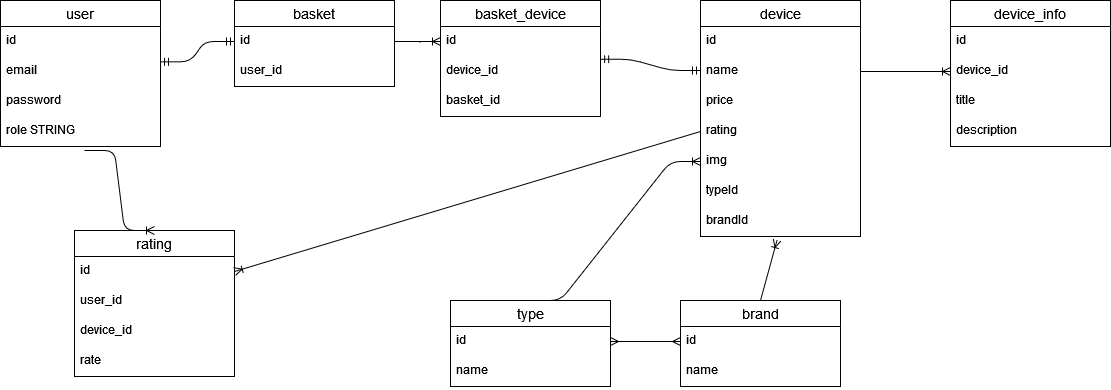

The diagram above was exported from draw.io. Its source (the exported page's mxGraphModel, read from the mxfile embedded in the PNG):
<mxGraphModel dx="1384" dy="752" grid="1" gridSize="10" guides="1" tooltips="1" connect="1" arrows="1" fold="1" page="1" pageScale="1" pageWidth="827" pageHeight="1169" math="0" shadow="0">
  <root>
    <mxCell id="0" />
    <mxCell id="1" parent="0" />
    <mxCell id="ZUWV-IsaNAgwDZ5CgreR-1" value="user" style="swimlane;fontStyle=0;childLayout=stackLayout;horizontal=1;startSize=26;horizontalStack=0;resizeParent=1;resizeParentMax=0;resizeLast=0;collapsible=1;marginBottom=0;align=center;fontSize=14;" parent="1" vertex="1">
      <mxGeometry x="180" y="140" width="160" height="146" as="geometry" />
    </mxCell>
    <mxCell id="ZUWV-IsaNAgwDZ5CgreR-2" value="id" style="text;strokeColor=none;fillColor=none;spacingLeft=4;spacingRight=4;overflow=hidden;rotatable=0;points=[[0,0.5],[1,0.5]];portConstraint=eastwest;fontSize=12;" parent="ZUWV-IsaNAgwDZ5CgreR-1" vertex="1">
      <mxGeometry y="26" width="160" height="30" as="geometry" />
    </mxCell>
    <mxCell id="ZUWV-IsaNAgwDZ5CgreR-3" value="email" style="text;strokeColor=none;fillColor=none;spacingLeft=4;spacingRight=4;overflow=hidden;rotatable=0;points=[[0,0.5],[1,0.5]];portConstraint=eastwest;fontSize=12;" parent="ZUWV-IsaNAgwDZ5CgreR-1" vertex="1">
      <mxGeometry y="56" width="160" height="30" as="geometry" />
    </mxCell>
    <mxCell id="ZUWV-IsaNAgwDZ5CgreR-5" value="password" style="text;strokeColor=none;fillColor=none;spacingLeft=4;spacingRight=4;overflow=hidden;rotatable=0;points=[[0,0.5],[1,0.5]];portConstraint=eastwest;fontSize=12;" parent="ZUWV-IsaNAgwDZ5CgreR-1" vertex="1">
      <mxGeometry y="86" width="160" height="30" as="geometry" />
    </mxCell>
    <mxCell id="ZUWV-IsaNAgwDZ5CgreR-4" value="role STRING" style="text;strokeColor=none;fillColor=none;spacingLeft=4;spacingRight=4;overflow=hidden;rotatable=0;points=[[0,0.5],[1,0.5]];portConstraint=eastwest;fontSize=12;" parent="ZUWV-IsaNAgwDZ5CgreR-1" vertex="1">
      <mxGeometry y="116" width="160" height="30" as="geometry" />
    </mxCell>
    <mxCell id="ZUWV-IsaNAgwDZ5CgreR-6" value="basket" style="swimlane;fontStyle=0;childLayout=stackLayout;horizontal=1;startSize=26;horizontalStack=0;resizeParent=1;resizeParentMax=0;resizeLast=0;collapsible=1;marginBottom=0;align=center;fontSize=14;" parent="1" vertex="1">
      <mxGeometry x="414" y="140" width="160" height="86" as="geometry" />
    </mxCell>
    <mxCell id="ZUWV-IsaNAgwDZ5CgreR-7" value="id" style="text;strokeColor=none;fillColor=none;spacingLeft=4;spacingRight=4;overflow=hidden;rotatable=0;points=[[0,0.5],[1,0.5]];portConstraint=eastwest;fontSize=12;" parent="ZUWV-IsaNAgwDZ5CgreR-6" vertex="1">
      <mxGeometry y="26" width="160" height="30" as="geometry" />
    </mxCell>
    <mxCell id="ZUWV-IsaNAgwDZ5CgreR-8" value="user_id" style="text;strokeColor=none;fillColor=none;spacingLeft=4;spacingRight=4;overflow=hidden;rotatable=0;points=[[0,0.5],[1,0.5]];portConstraint=eastwest;fontSize=12;" parent="ZUWV-IsaNAgwDZ5CgreR-6" vertex="1">
      <mxGeometry y="56" width="160" height="30" as="geometry" />
    </mxCell>
    <mxCell id="ZUWV-IsaNAgwDZ5CgreR-11" value="" style="edgeStyle=entityRelationEdgeStyle;fontSize=12;html=1;endArrow=ERmandOne;startArrow=ERmandOne;exitX=1;exitY=0.178;exitDx=0;exitDy=0;exitPerimeter=0;entryX=0;entryY=0.5;entryDx=0;entryDy=0;" parent="1" source="ZUWV-IsaNAgwDZ5CgreR-3" target="ZUWV-IsaNAgwDZ5CgreR-7" edge="1">
      <mxGeometry width="100" height="100" relative="1" as="geometry">
        <mxPoint x="350" y="410" as="sourcePoint" />
        <mxPoint x="450" y="310" as="targetPoint" />
      </mxGeometry>
    </mxCell>
    <mxCell id="ZUWV-IsaNAgwDZ5CgreR-12" value="device" style="swimlane;fontStyle=0;childLayout=stackLayout;horizontal=1;startSize=26;horizontalStack=0;resizeParent=1;resizeParentMax=0;resizeLast=0;collapsible=1;marginBottom=0;align=center;fontSize=14;" parent="1" vertex="1">
      <mxGeometry x="880" y="140" width="160" height="236" as="geometry" />
    </mxCell>
    <mxCell id="ZUWV-IsaNAgwDZ5CgreR-13" value="id" style="text;strokeColor=none;fillColor=none;spacingLeft=4;spacingRight=4;overflow=hidden;rotatable=0;points=[[0,0.5],[1,0.5]];portConstraint=eastwest;fontSize=12;" parent="ZUWV-IsaNAgwDZ5CgreR-12" vertex="1">
      <mxGeometry y="26" width="160" height="30" as="geometry" />
    </mxCell>
    <mxCell id="ZUWV-IsaNAgwDZ5CgreR-14" value="name" style="text;strokeColor=none;fillColor=none;spacingLeft=4;spacingRight=4;overflow=hidden;rotatable=0;points=[[0,0.5],[1,0.5]];portConstraint=eastwest;fontSize=12;" parent="ZUWV-IsaNAgwDZ5CgreR-12" vertex="1">
      <mxGeometry y="56" width="160" height="30" as="geometry" />
    </mxCell>
    <mxCell id="ZUWV-IsaNAgwDZ5CgreR-15" value="price" style="text;strokeColor=none;fillColor=none;spacingLeft=4;spacingRight=4;overflow=hidden;rotatable=0;points=[[0,0.5],[1,0.5]];portConstraint=eastwest;fontSize=12;" parent="ZUWV-IsaNAgwDZ5CgreR-12" vertex="1">
      <mxGeometry y="86" width="160" height="30" as="geometry" />
    </mxCell>
    <mxCell id="ZUWV-IsaNAgwDZ5CgreR-16" value="rating" style="text;strokeColor=none;fillColor=none;spacingLeft=4;spacingRight=4;overflow=hidden;rotatable=0;points=[[0,0.5],[1,0.5]];portConstraint=eastwest;fontSize=12;" parent="ZUWV-IsaNAgwDZ5CgreR-12" vertex="1">
      <mxGeometry y="116" width="160" height="30" as="geometry" />
    </mxCell>
    <mxCell id="ZUWV-IsaNAgwDZ5CgreR-17" value="img" style="text;strokeColor=none;fillColor=none;spacingLeft=4;spacingRight=4;overflow=hidden;rotatable=0;points=[[0,0.5],[1,0.5]];portConstraint=eastwest;fontSize=12;" parent="ZUWV-IsaNAgwDZ5CgreR-12" vertex="1">
      <mxGeometry y="146" width="160" height="30" as="geometry" />
    </mxCell>
    <mxCell id="ZUWV-IsaNAgwDZ5CgreR-18" value="typeId" style="text;strokeColor=none;fillColor=none;spacingLeft=4;spacingRight=4;overflow=hidden;rotatable=0;points=[[0,0.5],[1,0.5]];portConstraint=eastwest;fontSize=12;" parent="ZUWV-IsaNAgwDZ5CgreR-12" vertex="1">
      <mxGeometry y="176" width="160" height="30" as="geometry" />
    </mxCell>
    <mxCell id="ZUWV-IsaNAgwDZ5CgreR-19" value="brandId" style="text;strokeColor=none;fillColor=none;spacingLeft=4;spacingRight=4;overflow=hidden;rotatable=0;points=[[0,0.5],[1,0.5]];portConstraint=eastwest;fontSize=12;" parent="ZUWV-IsaNAgwDZ5CgreR-12" vertex="1">
      <mxGeometry y="206" width="160" height="30" as="geometry" />
    </mxCell>
    <mxCell id="ZUWV-IsaNAgwDZ5CgreR-20" value="type" style="swimlane;fontStyle=0;childLayout=stackLayout;horizontal=1;startSize=26;horizontalStack=0;resizeParent=1;resizeParentMax=0;resizeLast=0;collapsible=1;marginBottom=0;align=center;fontSize=14;" parent="1" vertex="1">
      <mxGeometry x="630" y="440" width="160" height="86" as="geometry" />
    </mxCell>
    <mxCell id="ZUWV-IsaNAgwDZ5CgreR-21" value="id" style="text;strokeColor=none;fillColor=none;spacingLeft=4;spacingRight=4;overflow=hidden;rotatable=0;points=[[0,0.5],[1,0.5]];portConstraint=eastwest;fontSize=12;" parent="ZUWV-IsaNAgwDZ5CgreR-20" vertex="1">
      <mxGeometry y="26" width="160" height="30" as="geometry" />
    </mxCell>
    <mxCell id="ZUWV-IsaNAgwDZ5CgreR-22" value="name" style="text;strokeColor=none;fillColor=none;spacingLeft=4;spacingRight=4;overflow=hidden;rotatable=0;points=[[0,0.5],[1,0.5]];portConstraint=eastwest;fontSize=12;" parent="ZUWV-IsaNAgwDZ5CgreR-20" vertex="1">
      <mxGeometry y="56" width="160" height="30" as="geometry" />
    </mxCell>
    <mxCell id="ZUWV-IsaNAgwDZ5CgreR-24" value="brand" style="swimlane;fontStyle=0;childLayout=stackLayout;horizontal=1;startSize=26;horizontalStack=0;resizeParent=1;resizeParentMax=0;resizeLast=0;collapsible=1;marginBottom=0;align=center;fontSize=14;" parent="1" vertex="1">
      <mxGeometry x="860" y="440" width="160" height="86" as="geometry" />
    </mxCell>
    <mxCell id="ZUWV-IsaNAgwDZ5CgreR-25" value="id" style="text;strokeColor=none;fillColor=none;spacingLeft=4;spacingRight=4;overflow=hidden;rotatable=0;points=[[0,0.5],[1,0.5]];portConstraint=eastwest;fontSize=12;" parent="ZUWV-IsaNAgwDZ5CgreR-24" vertex="1">
      <mxGeometry y="26" width="160" height="30" as="geometry" />
    </mxCell>
    <mxCell id="ZUWV-IsaNAgwDZ5CgreR-26" value="name" style="text;strokeColor=none;fillColor=none;spacingLeft=4;spacingRight=4;overflow=hidden;rotatable=0;points=[[0,0.5],[1,0.5]];portConstraint=eastwest;fontSize=12;" parent="ZUWV-IsaNAgwDZ5CgreR-24" vertex="1">
      <mxGeometry y="56" width="160" height="30" as="geometry" />
    </mxCell>
    <mxCell id="ZUWV-IsaNAgwDZ5CgreR-28" value="" style="edgeStyle=entityRelationEdgeStyle;fontSize=12;html=1;endArrow=ERoneToMany;exitX=0.5;exitY=0;exitDx=0;exitDy=0;entryX=0;entryY=0.5;entryDx=0;entryDy=0;" parent="1" source="ZUWV-IsaNAgwDZ5CgreR-20" target="ZUWV-IsaNAgwDZ5CgreR-17" edge="1">
      <mxGeometry width="100" height="100" relative="1" as="geometry">
        <mxPoint x="780" y="430" as="sourcePoint" />
        <mxPoint x="880" y="330" as="targetPoint" />
      </mxGeometry>
    </mxCell>
    <mxCell id="ZUWV-IsaNAgwDZ5CgreR-29" value="" style="fontSize=12;html=1;endArrow=ERoneToMany;exitX=0.5;exitY=0;exitDx=0;exitDy=0;entryX=0.479;entryY=1.111;entryDx=0;entryDy=0;entryPerimeter=0;" parent="1" source="ZUWV-IsaNAgwDZ5CgreR-24" target="ZUWV-IsaNAgwDZ5CgreR-19" edge="1">
      <mxGeometry width="100" height="100" relative="1" as="geometry">
        <mxPoint x="780" y="430" as="sourcePoint" />
        <mxPoint x="880" y="330" as="targetPoint" />
      </mxGeometry>
    </mxCell>
    <mxCell id="ZUWV-IsaNAgwDZ5CgreR-30" value="" style="edgeStyle=entityRelationEdgeStyle;fontSize=12;html=1;endArrow=ERmany;startArrow=ERmany;exitX=1;exitY=0.5;exitDx=0;exitDy=0;entryX=0;entryY=0.5;entryDx=0;entryDy=0;" parent="1" source="ZUWV-IsaNAgwDZ5CgreR-21" target="ZUWV-IsaNAgwDZ5CgreR-25" edge="1">
      <mxGeometry width="100" height="100" relative="1" as="geometry">
        <mxPoint x="780" y="430" as="sourcePoint" />
        <mxPoint x="880" y="330" as="targetPoint" />
      </mxGeometry>
    </mxCell>
    <mxCell id="ZUWV-IsaNAgwDZ5CgreR-31" value="device_info" style="swimlane;fontStyle=0;childLayout=stackLayout;horizontal=1;startSize=26;horizontalStack=0;resizeParent=1;resizeParentMax=0;resizeLast=0;collapsible=1;marginBottom=0;align=center;fontSize=14;" parent="1" vertex="1">
      <mxGeometry x="1130" y="140" width="160" height="146" as="geometry" />
    </mxCell>
    <mxCell id="ZUWV-IsaNAgwDZ5CgreR-32" value="id" style="text;strokeColor=none;fillColor=none;spacingLeft=4;spacingRight=4;overflow=hidden;rotatable=0;points=[[0,0.5],[1,0.5]];portConstraint=eastwest;fontSize=12;" parent="ZUWV-IsaNAgwDZ5CgreR-31" vertex="1">
      <mxGeometry y="26" width="160" height="30" as="geometry" />
    </mxCell>
    <mxCell id="ZUWV-IsaNAgwDZ5CgreR-33" value="device_id" style="text;strokeColor=none;fillColor=none;spacingLeft=4;spacingRight=4;overflow=hidden;rotatable=0;points=[[0,0.5],[1,0.5]];portConstraint=eastwest;fontSize=12;" parent="ZUWV-IsaNAgwDZ5CgreR-31" vertex="1">
      <mxGeometry y="56" width="160" height="30" as="geometry" />
    </mxCell>
    <mxCell id="ZUWV-IsaNAgwDZ5CgreR-34" value="title" style="text;strokeColor=none;fillColor=none;spacingLeft=4;spacingRight=4;overflow=hidden;rotatable=0;points=[[0,0.5],[1,0.5]];portConstraint=eastwest;fontSize=12;" parent="ZUWV-IsaNAgwDZ5CgreR-31" vertex="1">
      <mxGeometry y="86" width="160" height="30" as="geometry" />
    </mxCell>
    <mxCell id="ZUWV-IsaNAgwDZ5CgreR-36" value="description" style="text;strokeColor=none;fillColor=none;spacingLeft=4;spacingRight=4;overflow=hidden;rotatable=0;points=[[0,0.5],[1,0.5]];portConstraint=eastwest;fontSize=12;" parent="ZUWV-IsaNAgwDZ5CgreR-31" vertex="1">
      <mxGeometry y="116" width="160" height="30" as="geometry" />
    </mxCell>
    <mxCell id="ZUWV-IsaNAgwDZ5CgreR-35" value="" style="edgeStyle=entityRelationEdgeStyle;fontSize=12;html=1;endArrow=ERoneToMany;exitX=1;exitY=0.5;exitDx=0;exitDy=0;entryX=0;entryY=0.5;entryDx=0;entryDy=0;" parent="1" source="ZUWV-IsaNAgwDZ5CgreR-14" target="ZUWV-IsaNAgwDZ5CgreR-33" edge="1">
      <mxGeometry width="100" height="100" relative="1" as="geometry">
        <mxPoint x="1000" y="320" as="sourcePoint" />
        <mxPoint x="1100" y="220" as="targetPoint" />
      </mxGeometry>
    </mxCell>
    <mxCell id="ZUWV-IsaNAgwDZ5CgreR-37" value="basket_device" style="swimlane;fontStyle=0;childLayout=stackLayout;horizontal=1;startSize=26;horizontalStack=0;resizeParent=1;resizeParentMax=0;resizeLast=0;collapsible=1;marginBottom=0;align=center;fontSize=14;" parent="1" vertex="1">
      <mxGeometry x="620" y="140" width="160" height="116" as="geometry" />
    </mxCell>
    <mxCell id="ZUWV-IsaNAgwDZ5CgreR-38" value="id" style="text;strokeColor=none;fillColor=none;spacingLeft=4;spacingRight=4;overflow=hidden;rotatable=0;points=[[0,0.5],[1,0.5]];portConstraint=eastwest;fontSize=12;" parent="ZUWV-IsaNAgwDZ5CgreR-37" vertex="1">
      <mxGeometry y="26" width="160" height="30" as="geometry" />
    </mxCell>
    <mxCell id="ZUWV-IsaNAgwDZ5CgreR-39" value="device_id" style="text;strokeColor=none;fillColor=none;spacingLeft=4;spacingRight=4;overflow=hidden;rotatable=0;points=[[0,0.5],[1,0.5]];portConstraint=eastwest;fontSize=12;" parent="ZUWV-IsaNAgwDZ5CgreR-37" vertex="1">
      <mxGeometry y="56" width="160" height="30" as="geometry" />
    </mxCell>
    <mxCell id="ZUWV-IsaNAgwDZ5CgreR-40" value="basket_id" style="text;strokeColor=none;fillColor=none;spacingLeft=4;spacingRight=4;overflow=hidden;rotatable=0;points=[[0,0.5],[1,0.5]];portConstraint=eastwest;fontSize=12;" parent="ZUWV-IsaNAgwDZ5CgreR-37" vertex="1">
      <mxGeometry y="86" width="160" height="30" as="geometry" />
    </mxCell>
    <mxCell id="ZUWV-IsaNAgwDZ5CgreR-41" value="" style="edgeStyle=entityRelationEdgeStyle;fontSize=12;html=1;endArrow=ERoneToMany;exitX=1;exitY=0.5;exitDx=0;exitDy=0;entryX=0;entryY=0.5;entryDx=0;entryDy=0;" parent="1" source="ZUWV-IsaNAgwDZ5CgreR-7" target="ZUWV-IsaNAgwDZ5CgreR-38" edge="1">
      <mxGeometry width="100" height="100" relative="1" as="geometry">
        <mxPoint x="530" y="330" as="sourcePoint" />
        <mxPoint x="630" y="230" as="targetPoint" />
      </mxGeometry>
    </mxCell>
    <mxCell id="ZUWV-IsaNAgwDZ5CgreR-42" value="" style="edgeStyle=entityRelationEdgeStyle;fontSize=12;html=1;endArrow=ERmandOne;startArrow=ERmandOne;exitX=1.001;exitY=0.091;exitDx=0;exitDy=0;exitPerimeter=0;" parent="1" source="ZUWV-IsaNAgwDZ5CgreR-39" edge="1">
      <mxGeometry width="100" height="100" relative="1" as="geometry">
        <mxPoint x="830" y="310" as="sourcePoint" />
        <mxPoint x="880" y="210" as="targetPoint" />
      </mxGeometry>
    </mxCell>
    <mxCell id="ZUWV-IsaNAgwDZ5CgreR-43" value="rating" style="swimlane;fontStyle=0;childLayout=stackLayout;horizontal=1;startSize=26;horizontalStack=0;resizeParent=1;resizeParentMax=0;resizeLast=0;collapsible=1;marginBottom=0;align=center;fontSize=14;" parent="1" vertex="1">
      <mxGeometry x="254" y="370" width="160" height="146" as="geometry" />
    </mxCell>
    <mxCell id="ZUWV-IsaNAgwDZ5CgreR-44" value="id" style="text;strokeColor=none;fillColor=none;spacingLeft=4;spacingRight=4;overflow=hidden;rotatable=0;points=[[0,0.5],[1,0.5]];portConstraint=eastwest;fontSize=12;" parent="ZUWV-IsaNAgwDZ5CgreR-43" vertex="1">
      <mxGeometry y="26" width="160" height="30" as="geometry" />
    </mxCell>
    <mxCell id="ZUWV-IsaNAgwDZ5CgreR-45" value="user_id" style="text;strokeColor=none;fillColor=none;spacingLeft=4;spacingRight=4;overflow=hidden;rotatable=0;points=[[0,0.5],[1,0.5]];portConstraint=eastwest;fontSize=12;" parent="ZUWV-IsaNAgwDZ5CgreR-43" vertex="1">
      <mxGeometry y="56" width="160" height="30" as="geometry" />
    </mxCell>
    <mxCell id="ZUWV-IsaNAgwDZ5CgreR-46" value="device_id" style="text;strokeColor=none;fillColor=none;spacingLeft=4;spacingRight=4;overflow=hidden;rotatable=0;points=[[0,0.5],[1,0.5]];portConstraint=eastwest;fontSize=12;" parent="ZUWV-IsaNAgwDZ5CgreR-43" vertex="1">
      <mxGeometry y="86" width="160" height="30" as="geometry" />
    </mxCell>
    <mxCell id="ZUWV-IsaNAgwDZ5CgreR-47" value="rate" style="text;strokeColor=none;fillColor=none;spacingLeft=4;spacingRight=4;overflow=hidden;rotatable=0;points=[[0,0.5],[1,0.5]];portConstraint=eastwest;fontSize=12;" parent="ZUWV-IsaNAgwDZ5CgreR-43" vertex="1">
      <mxGeometry y="116" width="160" height="30" as="geometry" />
    </mxCell>
    <mxCell id="ZUWV-IsaNAgwDZ5CgreR-48" value="" style="edgeStyle=entityRelationEdgeStyle;fontSize=12;html=1;endArrow=ERoneToMany;exitX=0.525;exitY=1.133;exitDx=0;exitDy=0;exitPerimeter=0;entryX=0.5;entryY=0;entryDx=0;entryDy=0;" parent="1" source="ZUWV-IsaNAgwDZ5CgreR-4" target="ZUWV-IsaNAgwDZ5CgreR-43" edge="1">
      <mxGeometry width="100" height="100" relative="1" as="geometry">
        <mxPoint x="510" y="420" as="sourcePoint" />
        <mxPoint x="610" y="320" as="targetPoint" />
      </mxGeometry>
    </mxCell>
    <mxCell id="ZUWV-IsaNAgwDZ5CgreR-49" value="" style="fontSize=12;html=1;endArrow=ERoneToMany;exitX=0;exitY=0.5;exitDx=0;exitDy=0;entryX=1;entryY=0.5;entryDx=0;entryDy=0;" parent="1" source="ZUWV-IsaNAgwDZ5CgreR-16" target="ZUWV-IsaNAgwDZ5CgreR-44" edge="1">
      <mxGeometry width="100" height="100" relative="1" as="geometry">
        <mxPoint x="770" y="310" as="sourcePoint" />
        <mxPoint x="630" y="320" as="targetPoint" />
      </mxGeometry>
    </mxCell>
  </root>
</mxGraphModel>